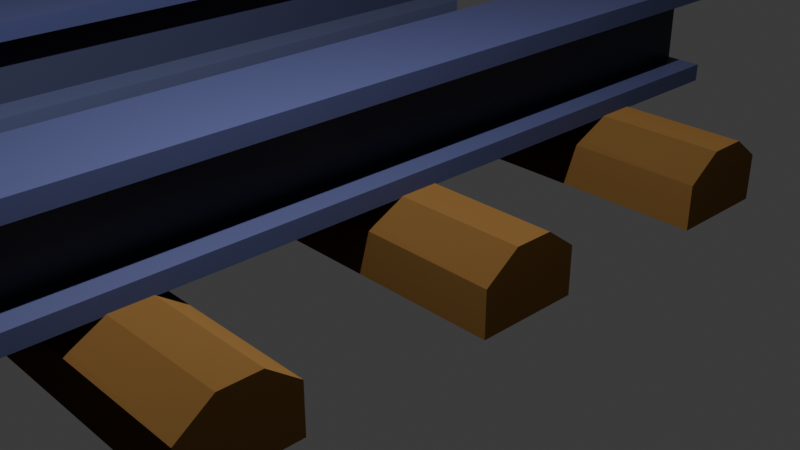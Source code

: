 # Source: blend.blend  (saved by Blender 4.3.34; exported with 4.5.12 LTS)
import bpy
from mathutils import Matrix  # noqa: F401  (used for matrix-valued properties, if any)

bpy.ops.wm.read_factory_settings(use_empty=True)
scene = bpy.context.scene
scene.name = 'Scene'

# ---- collections
col_collection = bpy.data.collections.new('Collection'); scene.collection.children.link(col_collection)

# ---- materials (node trees are filled in below, after node groups)
mat_material_002 = bpy.data.materials.new('Material.002')
mat_material_002.alpha_threshold = 0.0
mat_material_002.roughness = 0.5
mat_material_002.line_color = (0.0, 0.0, 0.0, 1.0)
mat_material = bpy.data.materials.new('Material')
mat_material.alpha_threshold = 0.0
mat_material.roughness = 0.5
mat_material.line_color = (0.0, 0.0, 0.0, 1.0)
mat_material_001 = bpy.data.materials.new('Material.001')
mat_material_001.alpha_threshold = 0.0
mat_material_001.roughness = 0.5
mat_material_001.line_color = (0.0, 0.0, 0.0, 1.0)
mat_material_003 = bpy.data.materials.new('Material.003')
mat_material_003.alpha_threshold = 0.0
mat_material_003.roughness = 0.5
mat_material_003.line_color = (0.0, 0.0, 0.0, 1.0)
mat_material_004 = bpy.data.materials.new('Material.004')
mat_material_004.alpha_threshold = 0.0
mat_material_004.roughness = 0.5
mat_material_004.line_color = (0.0, 0.0, 0.0, 1.0)
mat_material_005 = bpy.data.materials.new('Material.005')
mat_material_005.alpha_threshold = 0.0
mat_material_005.roughness = 0.5
mat_material_005.line_color = (0.0, 0.0, 0.0, 1.0)
mat_x = bpy.data.materials.new('Материал')
mat_001 = bpy.data.materials.new('Материал.001')
mat_002 = bpy.data.materials.new('Материал.002')
mat_003 = bpy.data.materials.new('Материал.003')
mat_004 = bpy.data.materials.new('Материал.004')

# ---- material node trees
mat_material_002.use_nodes = True; mat_material_002.node_tree.nodes.clear()
_N = mat_material_002.node_tree.nodes; _L = mat_material_002.node_tree.links
n0 = _N.new('ShaderNodeOutputMaterial'); n0.name = 'Material Output'; n0.location = (300, 300)
n1 = _N.new('ShaderNodeBsdfPrincipled'); n1.name = 'Principled BSDF'; n1.location = (10, 300)
n1.inputs[0].default_value = (0.03111, 0.03534, 0.09204, 1.0)
n1.inputs[3].default_value = 1.45
_L.new(n1.outputs[0], n0.inputs[0])
n0.is_active_output = True
mat_material.use_nodes = True; mat_material.node_tree.nodes.clear()
_N = mat_material.node_tree.nodes; _L = mat_material.node_tree.links
n0 = _N.new('ShaderNodeOutputMaterial'); n0.name = 'Material Output'; n0.location = (300, 300)
n1 = _N.new('ShaderNodeBsdfPrincipled'); n1.name = 'Principled BSDF'; n1.location = (10, 300)
n1.inputs[0].default_value = (0.03802, 0.04361, 0.1037, 1.0)
n1.inputs[3].default_value = 1.45
_L.new(n1.outputs[0], n0.inputs[0])
n0.is_active_output = True
mat_material_001.use_nodes = True; mat_material_001.node_tree.nodes.clear()
_N = mat_material_001.node_tree.nodes; _L = mat_material_001.node_tree.links
n0 = _N.new('ShaderNodeOutputMaterial'); n0.name = 'Material Output'; n0.location = (300, 300)
n1 = _N.new('ShaderNodeBsdfPrincipled'); n1.name = 'Principled BSDF'; n1.location = (10, 300)
n1.inputs[0].default_value = (0.03189, 0.03378, 0.05496, 1.0)
n1.inputs[3].default_value = 1.45
_L.new(n1.outputs[0], n0.inputs[0])
n0.is_active_output = True
mat_material_003.use_nodes = True; mat_material_003.node_tree.nodes.clear()
_N = mat_material_003.node_tree.nodes; _L = mat_material_003.node_tree.links
n0 = _N.new('ShaderNodeOutputMaterial'); n0.name = 'Material Output'; n0.location = (300, 300)
n1 = _N.new('ShaderNodeBsdfPrincipled'); n1.name = 'Principled BSDF'; n1.location = (10, 300)
n1.inputs[0].default_value = (0.02961, 0.03609, 0.1066, 1.0)
n1.inputs[2].default_value = 1.0
n1.inputs[3].default_value = 1.45
_L.new(n1.outputs[0], n0.inputs[0])
n0.is_active_output = True
mat_material_004.use_nodes = True; mat_material_004.node_tree.nodes.clear()
_N = mat_material_004.node_tree.nodes; _L = mat_material_004.node_tree.links
n0 = _N.new('ShaderNodeOutputMaterial'); n0.name = 'Material Output'; n0.location = (300, 300)
n1 = _N.new('ShaderNodeBsdfPrincipled'); n1.name = 'Principled BSDF'; n1.location = (10, 300)
n1.inputs[0].default_value = (0.04749, 0.05594, 0.1238, 1.0)
n1.inputs[2].default_value = 1.0
n1.inputs[3].default_value = 1.45
_L.new(n1.outputs[0], n0.inputs[0])
n0.is_active_output = True
mat_material_005.use_nodes = True; mat_material_005.node_tree.nodes.clear()
_N = mat_material_005.node_tree.nodes; _L = mat_material_005.node_tree.links
n0 = _N.new('ShaderNodeOutputMaterial'); n0.name = 'Material Output'; n0.location = (300, 300)
n1 = _N.new('ShaderNodeBsdfPrincipled'); n1.name = 'Principled BSDF'; n1.location = (10, 300)
n1.inputs[0].default_value = (0.02912, 0.03392, 0.07199, 1.0)
n1.inputs[3].default_value = 1.45
_L.new(n1.outputs[0], n0.inputs[0])
n0.is_active_output = True
mat_x.use_nodes = True; mat_x.node_tree.nodes.clear()
_N = mat_x.node_tree.nodes; _L = mat_x.node_tree.links
n0 = _N.new('ShaderNodeBsdfPrincipled'); n0.name = 'Принципиальный BSDF'; n0.location = (10, 300)
n0.inputs[0].default_value = (0.1118, 0.05861, 0.01802, 1.0)
n0.inputs[2].default_value = 1.0
n0.inputs[3].default_value = 1.0
n0.inputs[7].default_value = 1.0
n1 = _N.new('ShaderNodeOutputMaterial'); n1.name = 'Вывод материала'; n1.location = (300, 300)
_L.new(n0.outputs[0], n1.inputs[0])
n1.is_active_output = True
mat_001.use_nodes = True; mat_001.node_tree.nodes.clear()
_N = mat_001.node_tree.nodes; _L = mat_001.node_tree.links
n0 = _N.new('ShaderNodeBsdfPrincipled'); n0.name = 'Принципиальный BSDF'; n0.location = (10, 300)
n0.inputs[0].default_value = (0.1118, 0.05861, 0.01802, 1.0)
n0.inputs[2].default_value = 1.0
n0.inputs[3].default_value = 1.0
n0.inputs[7].default_value = 1.0
n1 = _N.new('ShaderNodeOutputMaterial'); n1.name = 'Вывод материала'; n1.location = (300, 300)
_L.new(n0.outputs[0], n1.inputs[0])
n1.is_active_output = True
mat_002.use_nodes = True; mat_002.node_tree.nodes.clear()
_N = mat_002.node_tree.nodes; _L = mat_002.node_tree.links
n0 = _N.new('ShaderNodeBsdfPrincipled'); n0.name = 'Принципиальный BSDF'; n0.location = (10, 300)
n0.inputs[0].default_value = (0.1118, 0.05861, 0.01802, 1.0)
n0.inputs[2].default_value = 1.0
n0.inputs[3].default_value = 1.0
n0.inputs[7].default_value = 1.0
n1 = _N.new('ShaderNodeOutputMaterial'); n1.name = 'Вывод материала'; n1.location = (300, 300)
_L.new(n0.outputs[0], n1.inputs[0])
n1.is_active_output = True
mat_003.use_nodes = True; mat_003.node_tree.nodes.clear()
_N = mat_003.node_tree.nodes; _L = mat_003.node_tree.links
n0 = _N.new('ShaderNodeBsdfPrincipled'); n0.name = 'Принципиальный BSDF'; n0.location = (10, 300)
n0.inputs[0].default_value = (0.1118, 0.05861, 0.01802, 1.0)
n0.inputs[2].default_value = 1.0
n0.inputs[3].default_value = 1.0
n0.inputs[7].default_value = 1.0
n1 = _N.new('ShaderNodeOutputMaterial'); n1.name = 'Вывод материала'; n1.location = (300, 300)
_L.new(n0.outputs[0], n1.inputs[0])
n1.is_active_output = True
mat_004.use_nodes = True; mat_004.node_tree.nodes.clear()
_N = mat_004.node_tree.nodes; _L = mat_004.node_tree.links
n0 = _N.new('ShaderNodeBsdfPrincipled'); n0.name = 'Принципиальный BSDF'; n0.location = (10, 300)
n0.inputs[0].default_value = (0.1118, 0.05861, 0.01802, 1.0)
n0.inputs[2].default_value = 1.0
n0.inputs[3].default_value = 1.0
n0.inputs[7].default_value = 1.0
n1 = _N.new('ShaderNodeOutputMaterial'); n1.name = 'Вывод материала'; n1.location = (300, 300)
_L.new(n0.outputs[0], n1.inputs[0])
n1.is_active_output = True

# ---- world
world_world = bpy.data.worlds.new('World'); scene.world = world_world
world_world.use_nodes = True; world_world.node_tree.nodes.clear()
_N = world_world.node_tree.nodes; _L = world_world.node_tree.links
n0 = _N.new('ShaderNodeOutputWorld'); n0.name = 'World Output'; n0.location = (300, 300)
n1 = _N.new('ShaderNodeBackground'); n1.name = 'Background'; n1.location = (10, 300)
n1.inputs[0].default_value = (0.05088, 0.05088, 0.05088, 1.0)
_L.new(n1.outputs[0], n0.inputs[0])
n0.is_active_output = True
world_world.color = (0.05088, 0.05088, 0.05088)
world_world.sun_shadow_jitter_overblur = 0.0

# ---- cameras
cam_camera = bpy.data.cameras.new('Camera')
cam_camera.clip_end = 100.0
cam_camera.ortho_scale = 7.314

# ---- lights
light_light = bpy.data.lights.new('Light', 'POINT')
light_light.energy = 1.043e+04
light_light.shadow_soft_size = 0.1

# ---- meshes
me_cube_002 = bpy.data.meshes.new('Cube.002')
me_cube_002.from_pydata([(1.0, 1.0, 1.0), (1.0, 1.0, -1.0), (1.0, -1.0, 1.0), (1.0, -1.0, -1.0), (-1.0, 1.0, 1.0), (-1.0, 1.0, -1.0), (-1.0, -1.0, 1.0), (-1.0, -1.0, -1.0), (1.0, 0.9978, -9.089), (1.0, 0.9978, -11.09), (1.0, -0.9978, -9.089), (1.0, -0.9978, -11.09), (-1.0, 0.9978, -9.089), (-1.0, 0.9978, -11.09), (-1.0, -0.9978, -9.089), (-1.0, -0.9978, -11.09), (0.2679, 0.999, -0.6556), (0.2679, 0.999, -10.24), (0.2679, -0.999, -0.6556), (0.2679, -0.999, -10.24), (-0.2679, 0.999, -0.6556), (-0.2679, 0.999, -10.24), (-0.2679, -0.999, -0.6556), (-0.2679, -0.999, -10.24)], [], [(0, 4, 6, 2), (3, 2, 6, 7), (7, 6, 4, 5), (5, 1, 3, 7), (1, 0, 2, 3), (5, 4, 0, 1), (8, 12, 14, 10), (11, 10, 14, 15), (15, 14, 12, 13), (13, 9, 11, 15), (9, 8, 10, 11), (13, 12, 8, 9), (16, 20, 22, 18), (19, 18, 22, 23), (23, 22, 20, 21), (21, 17, 19, 23), (17, 16, 18, 19), (21, 20, 16, 17)])
me_cube_002.polygons.foreach_set('material_index', [0, 0, 0, 0, 0, 0, 1, 1, 1, 1, 1, 1, 2, 2, 2, 2, 2, 2])
_uv = me_cube_002.uv_layers.new(name='UVMap')
_uv.uv.foreach_set('vector', [0.625, 0.5, 0.875, 0.5, 0.875, 0.75, 0.625, 0.75, 0.375, 0.75, 0.625, 0.75, 0.625, 1.0, 0.375, 1.0, 0.375, 0.0, 0.625, 0.0, 0.625, 0.25, 0.375, 0.25, 0.125, 0.5, 0.375, 0.5, 0.375, 0.75, 0.125, 0.75, 0.375, 0.5, 0.625, 0.5, 0.625, 0.75, 0.375, 0.75, 0.375, 0.25, 0.625, 0.25, 0.625, 0.5, 0.375, 0.5, 0.625, 0.5, 0.875, 0.5, 0.875, 0.75, 0.625, 0.75, 0.375, 0.75, 0.625, 0.75, 0.625, 1.0, 0.375, 1.0, 0.375, 0.0, 0.625, 0.0, 0.625, 0.25, 0.375, 0.25, 0.125, 0.5, 0.375, 0.5, 0.375, 0.75, 0.125, 0.75, 0.375, 0.5, 0.625, 0.5, 0.625, 0.75, 0.375, 0.75, 0.375, 0.25, 0.625, 0.25, 0.625, 0.5, 0.375, 0.5, 0.625, 0.5, 0.875, 0.5, 0.875, 0.75, 0.625, 0.75, 0.375, 0.75, 0.625, 0.75, 0.625, 1.0, 0.375, 1.0, 0.375, 0.0, 0.625, 0.0, 0.625, 0.25, 0.375, 0.25, 0.125, 0.5, 0.375, 0.5, 0.375, 0.75, 0.125, 0.75, 0.375, 0.5, 0.625, 0.5, 0.625, 0.75, 0.375, 0.75, 0.375, 0.25, 0.625, 0.25, 0.625, 0.5, 0.375, 0.5])
me_cube_002.materials.append(mat_material_002)
me_cube_002.materials.append(mat_material)
me_cube_002.materials.append(mat_material_001)
me_cube_002.use_mirror_vertex_groups = False
me_cube_002.update()
me_cube_003 = bpy.data.meshes.new('Cube.003')
me_cube_003.from_pydata([(1.0, 1.0, 1.0), (1.0, 1.0, -1.0), (1.0, -1.0, 1.0), (1.0, -1.0, -1.0), (-1.0, 1.0, 1.0), (-1.0, 1.0, -1.0), (-1.0, -1.0, 1.0), (-1.0, -1.0, -1.0), (1.0, 0.9978, -9.089), (1.0, 0.9978, -11.09), (1.0, -0.9978, -9.089), (1.0, -0.9978, -11.09), (-1.0, 0.9978, -9.089), (-1.0, 0.9978, -11.09), (-1.0, -0.9978, -9.089), (-1.0, -0.9978, -11.09), (0.2679, 0.999, -0.6556), (0.2679, 0.999, -10.24), (0.2679, -0.999, -0.6556), (0.2679, -0.999, -10.24), (-0.2679, 0.999, -0.6556), (-0.2679, 0.999, -10.24), (-0.2679, -0.999, -0.6556), (-0.2679, -0.999, -10.24)], [], [(0, 4, 6, 2), (3, 2, 6, 7), (7, 6, 4, 5), (5, 1, 3, 7), (1, 0, 2, 3), (5, 4, 0, 1), (8, 12, 14, 10), (11, 10, 14, 15), (15, 14, 12, 13), (13, 9, 11, 15), (9, 8, 10, 11), (13, 12, 8, 9), (16, 20, 22, 18), (19, 18, 22, 23), (23, 22, 20, 21), (21, 17, 19, 23), (17, 16, 18, 19), (21, 20, 16, 17)])
me_cube_003.polygons.foreach_set('material_index', [0, 0, 0, 0, 0, 0, 1, 1, 1, 1, 1, 1, 2, 2, 2, 2, 2, 2])
_uv = me_cube_003.uv_layers.new(name='UVMap')
_uv.uv.foreach_set('vector', [0.625, 0.5, 0.875, 0.5, 0.875, 0.75, 0.625, 0.75, 0.375, 0.75, 0.625, 0.75, 0.625, 1.0, 0.375, 1.0, 0.375, 0.0, 0.625, 0.0, 0.625, 0.25, 0.375, 0.25, 0.125, 0.5, 0.375, 0.5, 0.375, 0.75, 0.125, 0.75, 0.375, 0.5, 0.625, 0.5, 0.625, 0.75, 0.375, 0.75, 0.375, 0.25, 0.625, 0.25, 0.625, 0.5, 0.375, 0.5, 0.625, 0.5, 0.875, 0.5, 0.875, 0.75, 0.625, 0.75, 0.375, 0.75, 0.625, 0.75, 0.625, 1.0, 0.375, 1.0, 0.375, 0.0, 0.625, 0.0, 0.625, 0.25, 0.375, 0.25, 0.125, 0.5, 0.375, 0.5, 0.375, 0.75, 0.125, 0.75, 0.375, 0.5, 0.625, 0.5, 0.625, 0.75, 0.375, 0.75, 0.375, 0.25, 0.625, 0.25, 0.625, 0.5, 0.375, 0.5, 0.625, 0.5, 0.875, 0.5, 0.875, 0.75, 0.625, 0.75, 0.375, 0.75, 0.625, 0.75, 0.625, 1.0, 0.375, 1.0, 0.375, 0.0, 0.625, 0.0, 0.625, 0.25, 0.375, 0.25, 0.125, 0.5, 0.375, 0.5, 0.375, 0.75, 0.125, 0.75, 0.375, 0.5, 0.625, 0.5, 0.625, 0.75, 0.375, 0.75, 0.375, 0.25, 0.625, 0.25, 0.625, 0.5, 0.375, 0.5])
me_cube_003.materials.append(mat_material_003)
me_cube_003.materials.append(mat_material_004)
me_cube_003.materials.append(mat_material_005)
me_cube_003.use_mirror_vertex_groups = False
me_cube_003.update()
me_x = bpy.data.meshes.new('Куб')
me_x.from_pydata([(-1.0, -1.0, -1.0), (-1.0, 1.0, -1.0), (1.0, -1.0, -1.0), (1.0, 1.0, -1.0), (1.0, -1.0, 0.3018), (1.0, -0.3309, 1.0), (1.0, 1.0, 0.344), (1.0, 0.4077, 1.0), (-1.0, -1.0, 0.3531), (-1.0, -0.4781, 1.0), (-1.0, 1.0, 0.3129), (-1.0, 0.3501, 1.0)], [], [(0, 8, 9, 11, 10, 1), (3, 6, 7, 5, 4, 2), (1, 3, 2, 0), (7, 11, 9, 5), (2, 4, 8, 0), (1, 10, 6, 3), (4, 5, 9, 8), (6, 10, 11, 7)])
_uv = me_x.uv_layers.new(name='UVКарта')
_uv.uv.foreach_set('vector', [0.375, 0.0, 0.5441, 0.0, 0.625, 0.06523, 0.625, 0.1688, 0.5391, 0.25, 0.375, 0.25, 0.375, 0.5, 0.543, 0.5, 0.625, 0.574, 0.625, 0.6664, 0.5377, 0.75, 0.375, 0.75, 0.125, 0.5, 0.375, 0.5, 0.375, 0.75, 0.125, 0.75, 0.625, 0.574, 0.875, 0.5812, 0.875, 0.6848, 0.625, 0.6664, 0.375, 0.75, 0.5377, 0.75, 0.5441, 1.0, 0.375, 1.0, 0.375, 0.25, 0.5391, 0.25, 0.543, 0.5, 0.375, 0.5, 0.5377, 0.75, 0.625, 0.6664, 0.625, 0.06523, 0.5441, 1.0, 0.543, 0.5, 0.5391, 0.25, 0.625, 0.1688, 0.625, 0.574])
me_x.materials.append(mat_x)
me_x.update()
me_001 = bpy.data.meshes.new('Куб.001')
me_001.from_pydata([(-1.0, -1.0, -1.0), (-1.0, 1.0, -1.0), (1.0, -1.0, -1.0), (1.0, 1.0, -1.0), (1.0, -1.0, 0.3018), (1.0, -0.3309, 1.0), (1.0, 1.0, 0.344), (1.0, 0.4077, 1.0), (-1.0, -1.0, 0.3531), (-1.0, -0.4781, 1.0), (-1.0, 1.0, 0.3129), (-1.0, 0.3501, 1.0)], [], [(0, 8, 9, 11, 10, 1), (3, 6, 7, 5, 4, 2), (1, 3, 2, 0), (7, 11, 9, 5), (2, 4, 8, 0), (1, 10, 6, 3), (4, 5, 9, 8), (6, 10, 11, 7)])
_uv = me_001.uv_layers.new(name='UVКарта')
_uv.uv.foreach_set('vector', [0.375, 0.0, 0.5441, 0.0, 0.625, 0.06523, 0.625, 0.1688, 0.5391, 0.25, 0.375, 0.25, 0.375, 0.5, 0.543, 0.5, 0.625, 0.574, 0.625, 0.6664, 0.5377, 0.75, 0.375, 0.75, 0.125, 0.5, 0.375, 0.5, 0.375, 0.75, 0.125, 0.75, 0.625, 0.574, 0.875, 0.5812, 0.875, 0.6848, 0.625, 0.6664, 0.375, 0.75, 0.5377, 0.75, 0.5441, 1.0, 0.375, 1.0, 0.375, 0.25, 0.5391, 0.25, 0.543, 0.5, 0.375, 0.5, 0.5377, 0.75, 0.625, 0.6664, 0.625, 0.06523, 0.5441, 1.0, 0.543, 0.5, 0.5391, 0.25, 0.625, 0.1688, 0.625, 0.574])
me_001.materials.append(mat_001)
me_001.update()
me_002 = bpy.data.meshes.new('Куб.002')
me_002.from_pydata([(-1.0, -1.0, -1.0), (-1.0, 1.0, -1.0), (1.0, -1.0, -1.0), (1.0, 1.0, -1.0), (1.0, -1.0, 0.3018), (1.0, -0.3309, 1.0), (1.0, 1.0, 0.344), (1.0, 0.4077, 1.0), (-1.0, -1.0, 0.3531), (-1.0, -0.4781, 1.0), (-1.0, 1.0, 0.3129), (-1.0, 0.3501, 1.0)], [], [(0, 8, 9, 11, 10, 1), (3, 6, 7, 5, 4, 2), (1, 3, 2, 0), (7, 11, 9, 5), (2, 4, 8, 0), (1, 10, 6, 3), (4, 5, 9, 8), (6, 10, 11, 7)])
_uv = me_002.uv_layers.new(name='UVКарта')
_uv.uv.foreach_set('vector', [0.375, 0.0, 0.5441, 0.0, 0.625, 0.06523, 0.625, 0.1688, 0.5391, 0.25, 0.375, 0.25, 0.375, 0.5, 0.543, 0.5, 0.625, 0.574, 0.625, 0.6664, 0.5377, 0.75, 0.375, 0.75, 0.125, 0.5, 0.375, 0.5, 0.375, 0.75, 0.125, 0.75, 0.625, 0.574, 0.875, 0.5812, 0.875, 0.6848, 0.625, 0.6664, 0.375, 0.75, 0.5377, 0.75, 0.5441, 1.0, 0.375, 1.0, 0.375, 0.25, 0.5391, 0.25, 0.543, 0.5, 0.375, 0.5, 0.5377, 0.75, 0.625, 0.6664, 0.625, 0.06523, 0.5441, 1.0, 0.543, 0.5, 0.5391, 0.25, 0.625, 0.1688, 0.625, 0.574])
me_002.materials.append(mat_002)
me_002.update()
me_003 = bpy.data.meshes.new('Куб.003')
me_003.from_pydata([(-1.0, -1.0, -1.0), (-1.0, 1.0, -1.0), (1.0, -1.0, -1.0), (1.0, 1.0, -1.0), (1.0, -1.0, 0.3018), (1.0, -0.3309, 1.0), (1.0, 1.0, 0.344), (1.0, 0.4077, 1.0), (-1.0, -1.0, 0.3531), (-1.0, -0.4781, 1.0), (-1.0, 1.0, 0.3129), (-1.0, 0.3501, 1.0)], [], [(0, 8, 9, 11, 10, 1), (3, 6, 7, 5, 4, 2), (1, 3, 2, 0), (7, 11, 9, 5), (2, 4, 8, 0), (1, 10, 6, 3), (4, 5, 9, 8), (6, 10, 11, 7)])
_uv = me_003.uv_layers.new(name='UVКарта')
_uv.uv.foreach_set('vector', [0.375, 0.0, 0.5441, 0.0, 0.625, 0.06523, 0.625, 0.1688, 0.5391, 0.25, 0.375, 0.25, 0.375, 0.5, 0.543, 0.5, 0.625, 0.574, 0.625, 0.6664, 0.5377, 0.75, 0.375, 0.75, 0.125, 0.5, 0.375, 0.5, 0.375, 0.75, 0.125, 0.75, 0.625, 0.574, 0.875, 0.5812, 0.875, 0.6848, 0.625, 0.6664, 0.375, 0.75, 0.5377, 0.75, 0.5441, 1.0, 0.375, 1.0, 0.375, 0.25, 0.5391, 0.25, 0.543, 0.5, 0.375, 0.5, 0.5377, 0.75, 0.625, 0.6664, 0.625, 0.06523, 0.5441, 1.0, 0.543, 0.5, 0.5391, 0.25, 0.625, 0.1688, 0.625, 0.574])
me_003.materials.append(mat_003)
me_003.update()
me_004 = bpy.data.meshes.new('Куб.004')
me_004.from_pydata([(-1.0, -1.0, -1.0), (-1.0, 1.0, -1.0), (1.0, -1.0, -1.0), (1.0, 1.0, -1.0), (1.0, -1.0, 0.3018), (1.0, -0.3309, 1.0), (1.0, 1.0, 0.344), (1.0, 0.4077, 1.0), (-1.0, -1.0, 0.3531), (-1.0, -0.4781, 1.0), (-1.0, 1.0, 0.3129), (-1.0, 0.3501, 1.0)], [], [(0, 8, 9, 11, 10, 1), (3, 6, 7, 5, 4, 2), (1, 3, 2, 0), (7, 11, 9, 5), (2, 4, 8, 0), (1, 10, 6, 3), (4, 5, 9, 8), (6, 10, 11, 7)])
_uv = me_004.uv_layers.new(name='UVКарта')
_uv.uv.foreach_set('vector', [0.375, 0.0, 0.5441, 0.0, 0.625, 0.06523, 0.625, 0.1688, 0.5391, 0.25, 0.375, 0.25, 0.375, 0.5, 0.543, 0.5, 0.625, 0.574, 0.625, 0.6664, 0.5377, 0.75, 0.375, 0.75, 0.125, 0.5, 0.375, 0.5, 0.375, 0.75, 0.125, 0.75, 0.625, 0.574, 0.875, 0.5812, 0.875, 0.6848, 0.625, 0.6664, 0.375, 0.75, 0.5377, 0.75, 0.5441, 1.0, 0.375, 1.0, 0.375, 0.25, 0.5391, 0.25, 0.543, 0.5, 0.375, 0.5, 0.5377, 0.75, 0.625, 0.6664, 0.625, 0.06523, 0.5441, 1.0, 0.543, 0.5, 0.5391, 0.25, 0.625, 0.1688, 0.625, 0.574])
me_004.materials.append(mat_004)
me_004.update()

# ---- objects
ob_light = bpy.data.objects.new('Light', light_light)
ob_camera = bpy.data.objects.new('Camera', cam_camera)
ob_cube_002 = bpy.data.objects.new('Cube.002', me_cube_002)
ob_cube_001 = bpy.data.objects.new('Cube.001', me_cube_003)
ob_x = bpy.data.objects.new('Куб', me_x)
ob_001 = bpy.data.objects.new('Куб.001', me_001)
ob_002 = bpy.data.objects.new('Куб.002', me_002)
ob_003 = bpy.data.objects.new('Куб.003', me_003)
ob_004 = bpy.data.objects.new('Куб.004', me_004)

# ---- transforms, parenting, visibility, modifiers, constraints
ob_light.location = (4.076, 1.005, 12.86)
ob_light.rotation_euler = (0.6503, 0.05522, 1.866)
ob_light.lock_rotations_4d = False
ob_light.empty_display_type = 'ARROWS'
ob_light.color = (0.0, 0.0, 0.0, 0.0)
ob_light.lineart.crease_threshold = 0.0
ob_camera.location = (13.02, -6.926, 9.172)
ob_camera.rotation_euler = (1.109, 0.0, 0.8149)
ob_camera.lock_rotations_4d = False
ob_camera.empty_display_type = 'ARROWS'
ob_camera.color = (0.0, 0.0, 0.0, 0.0)
ob_camera.display_type = 'WIRE'
ob_camera.lineart.crease_threshold = 0.0
ob_cube_002.location = (0.0, 0.0, 3.367)
ob_cube_002.scale = (1.0, 13.04, 0.1741)
ob_cube_002.lock_rotations_4d = False
ob_cube_002.empty_display_type = 'ARROWS'
ob_cube_002.lineart.crease_threshold = 0.0
ob_cube_001.location = (-7.034, 0.0, 3.367)
ob_cube_001.scale = (1.0, 13.04, 0.1741)
ob_cube_001.lock_rotations_4d = False
ob_cube_001.empty_display_type = 'ARROWS'
ob_cube_001.lineart.crease_threshold = 0.0
ob_x.location = (-3.679, -11.36, 0.7814)
ob_x.scale = (7.175, 1.0, 0.6799)
ob_001.location = (-3.679, -5.893, 0.7814)
ob_001.scale = (7.175, 1.0, 0.6799)
ob_002.location = (-3.679, -0.6543, 0.7814)
ob_002.scale = (7.175, 1.0, 0.6799)
ob_003.location = (-3.679, 4.816, 0.7814)
ob_003.scale = (7.175, 1.0, 0.6799)
ob_004.location = (-3.679, 10.2, 0.7814)
ob_004.scale = (7.175, 1.0, 0.6799)

# ---- collection membership
col_collection.objects.link(ob_light)
col_collection.objects.link(ob_camera)
col_collection.objects.link(ob_cube_002)
col_collection.objects.link(ob_cube_001)
col_collection.objects.link(ob_x)
col_collection.objects.link(ob_001)
col_collection.objects.link(ob_002)
col_collection.objects.link(ob_003)
col_collection.objects.link(ob_004)

# ---- scene / render settings (as saved in the file)
scene.camera = ob_camera
scene.frame_start = 1; scene.frame_end = 250; scene.frame_set(1)
scene.render.engine = 'BLENDER_EEVEE_NEXT'
bpy.context.view_layer.update()
